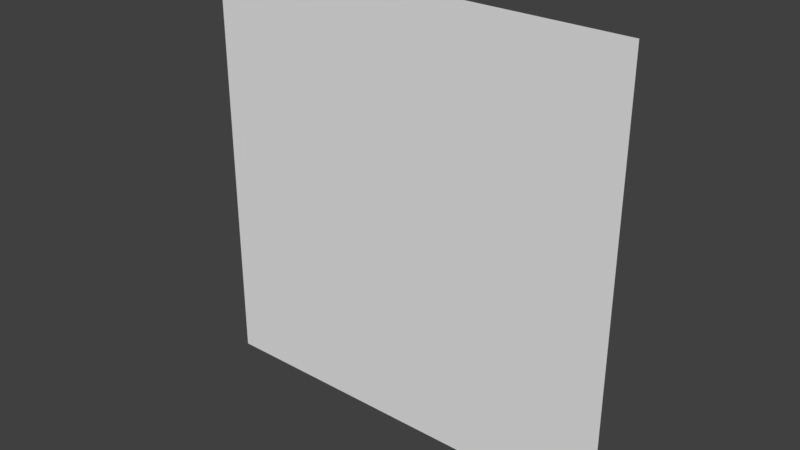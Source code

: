 # Source: Plane.blend  (saved by Blender 2.79.0; exported with 4.5.12 LTS)
import bpy
from mathutils import Matrix  # noqa: F401  (used for matrix-valued properties, if any)

bpy.ops.wm.read_factory_settings(use_empty=True)
scene = bpy.context.scene
scene.name = 'Scene'

# ---- collections
col_collection_1 = bpy.data.collections.new('Collection 1'); scene.collection.children.link(col_collection_1)

# ---- world
world_world = bpy.data.worlds.new('World'); scene.world = world_world
world_world.color = (0.05088, 0.05088, 0.05088)
world_world.use_sun_shadow = False
world_world.sun_shadow_jitter_overblur = 0.0
world_world.cycles.sampling_method = 'MANUAL'

# ---- meshes
me_plane = bpy.data.meshes.new('Plane')
me_plane.from_pydata([(-1.0, 0.0, -1.0), (1.0, 0.0, -1.0), (-1.0, 0.0, 1.0), (1.0, 0.0, 1.0), (-1.0, 0.0, 0.0), (0.0, 0.0, -1.0), (1.0, 0.0, 0.0), (0.0, 0.0, 1.0), (0.0, 0.0, 0.0), (-1.0, 0.0, -0.5), (0.5, 0.0, -1.0), (1.0, 0.0, 0.5), (-0.5, 0.0, 1.0), (-1.0, 0.0, 0.5), (-0.5, 0.0, -1.0), (1.0, 0.0, -0.5), (0.5, 0.0, 1.0), (0.0, 0.0, 0.5), (0.0, 0.0, -0.5), (-0.5, 0.0, 0.0), (0.5, 0.0, 0.0), (0.5, 0.0, -0.5), (-0.5, 0.0, -0.5), (-0.5, 0.0, 0.5), (0.5, 0.0, 0.5)], [], [(24, 11, 3, 16), (23, 17, 7, 12), (22, 18, 8, 19), (21, 15, 6, 20), (18, 21, 20, 8), (5, 10, 21, 18), (10, 1, 15, 21), (9, 22, 19, 4), (0, 14, 22, 9), (14, 5, 18, 22), (13, 23, 12, 2), (4, 19, 23, 13), (19, 8, 17, 23), (17, 24, 16, 7), (8, 20, 24, 17), (20, 6, 11, 24)])
_uv = me_plane.uv_layers.new(name='UVMap')
_uv.uv.foreach_set('vector', [0.7499, 0.7499, 0.9999, 0.7499, 0.9999, 0.9999, 0.7499, 0.9999, 0.25, 0.7499, 0.5, 0.7499, 0.5, 0.9999, 0.25, 0.9999, 0.25, 0.2501, 0.5, 0.2501, 0.5, 0.5, 0.25, 0.5, 0.7499, 0.2501, 0.9999, 0.2501, 0.9999, 0.5, 0.7499, 0.5, 0.5, 0.2501, 0.7499, 0.2501, 0.7499, 0.5, 0.5, 0.5, 0.5, 0.0001001, 0.7499, 0.0001001, 0.7499, 0.2501, 0.5, 0.2501, 0.7499, 0.0001001, 0.9999, 0.0001001, 0.9999, 0.2501, 0.7499, 0.2501, 9.998e-05, 0.25, 0.25, 0.2501, 0.25, 0.5, 9.998e-05, 0.5, 0.0001, 9.998e-05, 0.25, 0.0001001, 0.25, 0.2501, 9.998e-05, 0.25, 0.25, 0.0001001, 0.5, 0.0001001, 0.5, 0.2501, 0.25, 0.2501, 9.998e-05, 0.7499, 0.25, 0.7499, 0.25, 0.9999, 9.998e-05, 0.9999, 9.998e-05, 0.5, 0.25, 0.5, 0.25, 0.7499, 9.998e-05, 0.7499, 0.25, 0.5, 0.5, 0.5, 0.5, 0.7499, 0.25, 0.7499, 0.5, 0.7499, 0.7499, 0.7499, 0.7499, 0.9999, 0.5, 0.9999, 0.5, 0.5, 0.7499, 0.5, 0.7499, 0.7499, 0.5, 0.7499, 0.7499, 0.5, 0.9999, 0.5, 0.9999, 0.7499, 0.7499, 0.7499])
me_plane.use_remesh_preserve_volume = False
me_plane.use_remesh_preserve_attributes = False
me_plane.use_mirror_vertex_groups = False
me_plane.update()

# ---- objects
ob_plane = bpy.data.objects.new('Plane', me_plane)

# ---- transforms, parenting, visibility, modifiers, constraints
ob_plane.location = (0.0, 0.0, 0.0)
ob_plane.lineart.crease_threshold = 0.0

# ---- collection membership
col_collection_1.objects.link(ob_plane)

# ---- scene / render settings (as saved in the file)
scene.frame_start = 1; scene.frame_end = 250; scene.frame_set(1)
scene.render.engine = 'BLENDER_EEVEE_NEXT'
scene.render.resolution_percentage = 50
scene.render.dither_intensity = 0.0
scene.cycles.use_denoising = False
scene.cycles.samples = 128
scene.cycles.sampling_pattern = 'TABULATED_SOBOL'
scene.cycles.use_adaptive_sampling = False
scene.cycles.use_light_tree = False
scene.cycles.blur_glossy = 0.0
scene.cycles.sample_clamp_indirect = 0.0
scene.view_settings.view_transform = 'Standard'
bpy.context.view_layer.update()

# ---- added for rendering (the .blend has no active camera and no usable light): camera, sun
cam_auto = bpy.data.cameras.new('AutoCamera')
cam_auto.lens = 50.0
cam_auto.sensor_width = 36.0
cam_auto.clip_end = 1000.0
ob_auto_camera = bpy.data.objects.new('AutoCamera', cam_auto)
scene.collection.objects.link(ob_auto_camera)
ob_auto_camera.location = (2.61693, -3.14032, 2.09354)
ob_auto_camera.rotation_euler = (1.09748, -7.21219e-08, 0.694738)
scene.camera = ob_auto_camera
light_auto_sun = bpy.data.lights.new('AutoSun', 'SUN')
light_auto_sun.energy = 3.0
light_auto_sun.angle = 0.0523599
ob_auto_sun = bpy.data.objects.new('AutoSun', light_auto_sun)
scene.collection.objects.link(ob_auto_sun)
ob_auto_sun.rotation_euler = (0.872665, 0.174533, 0.523599)
bpy.context.view_layer.update()
